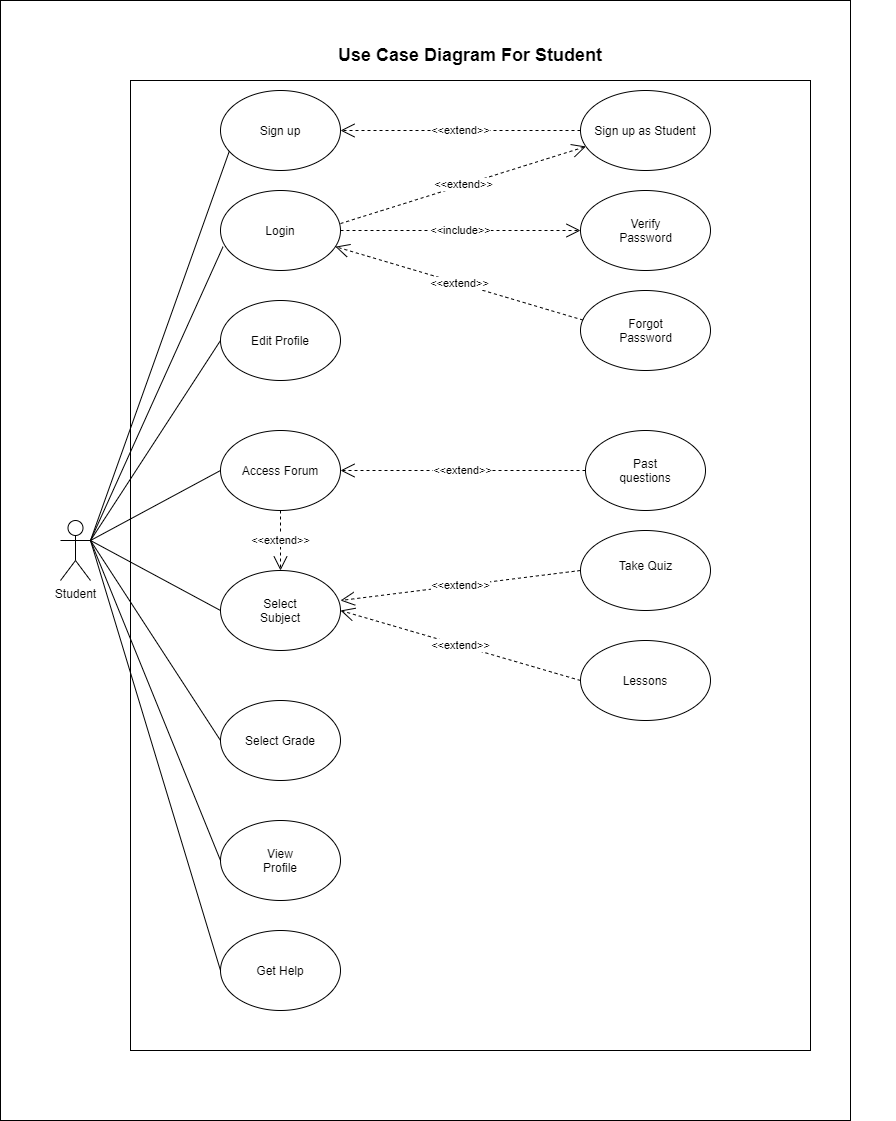

The diagram above was exported from draw.io. Its source (the exported page's mxGraphModel, read from the mxfile embedded in the PNG):
<mxGraphModel dx="868" dy="471" grid="1" gridSize="10" guides="1" tooltips="1" connect="1" arrows="1" fold="1" page="1" pageScale="1" pageWidth="850" pageHeight="1100" math="0" shadow="0">
  <root>
    <mxCell id="0" />
    <mxCell id="1" parent="0" />
    <mxCell id="0izOhKXI1OT6M7X1fA7s-75" value="" style="rounded=0;whiteSpace=wrap;html=1;" parent="1" vertex="1">
      <mxGeometry width="850" height="1120" as="geometry" />
    </mxCell>
    <mxCell id="0izOhKXI1OT6M7X1fA7s-8" value="Student" style="shape=umlActor;verticalLabelPosition=bottom;labelBackgroundColor=#ffffff;verticalAlign=top;html=1;outlineConnect=0;" parent="1" vertex="1">
      <mxGeometry x="60" y="520" width="30" height="60" as="geometry" />
    </mxCell>
    <mxCell id="0izOhKXI1OT6M7X1fA7s-9" value="&lt;font style=&quot;font-size: 18px&quot;&gt;&lt;b&gt;Use Case Diagram For Student&lt;/b&gt;&lt;/font&gt;" style="text;html=1;strokeColor=none;fillColor=none;align=center;verticalAlign=middle;whiteSpace=wrap;rounded=0;" parent="1" vertex="1">
      <mxGeometry x="45" y="40" width="850" height="30" as="geometry" />
    </mxCell>
    <mxCell id="0izOhKXI1OT6M7X1fA7s-10" value="" style="rounded=0;whiteSpace=wrap;html=1;" parent="1" vertex="1">
      <mxGeometry x="130" y="80" width="680" height="970" as="geometry" />
    </mxCell>
    <mxCell id="0izOhKXI1OT6M7X1fA7s-11" value="" style="ellipse;whiteSpace=wrap;html=1;" parent="1" vertex="1">
      <mxGeometry x="220" y="90" width="120" height="80" as="geometry" />
    </mxCell>
    <mxCell id="0izOhKXI1OT6M7X1fA7s-12" value="" style="ellipse;whiteSpace=wrap;html=1;" parent="1" vertex="1">
      <mxGeometry x="220" y="190" width="120" height="80" as="geometry" />
    </mxCell>
    <mxCell id="0izOhKXI1OT6M7X1fA7s-13" value="" style="ellipse;whiteSpace=wrap;html=1;" parent="1" vertex="1">
      <mxGeometry x="220" y="300" width="120" height="80" as="geometry" />
    </mxCell>
    <mxCell id="0izOhKXI1OT6M7X1fA7s-14" value="" style="ellipse;whiteSpace=wrap;html=1;" parent="1" vertex="1">
      <mxGeometry x="585" y="430" width="120" height="80" as="geometry" />
    </mxCell>
    <mxCell id="0izOhKXI1OT6M7X1fA7s-15" value="" style="ellipse;whiteSpace=wrap;html=1;" parent="1" vertex="1">
      <mxGeometry x="220" y="430" width="120" height="80" as="geometry" />
    </mxCell>
    <mxCell id="0izOhKXI1OT6M7X1fA7s-16" value="" style="ellipse;whiteSpace=wrap;html=1;" parent="1" vertex="1">
      <mxGeometry x="220" y="570" width="120" height="80" as="geometry" />
    </mxCell>
    <mxCell id="0izOhKXI1OT6M7X1fA7s-17" value="" style="ellipse;whiteSpace=wrap;html=1;" parent="1" vertex="1">
      <mxGeometry x="220" y="700" width="120" height="80" as="geometry" />
    </mxCell>
    <mxCell id="0izOhKXI1OT6M7X1fA7s-18" value="" style="ellipse;whiteSpace=wrap;html=1;" parent="1" vertex="1">
      <mxGeometry x="220" y="820" width="120" height="80" as="geometry" />
    </mxCell>
    <mxCell id="0izOhKXI1OT6M7X1fA7s-22" value="Sign up" style="text;html=1;strokeColor=none;fillColor=none;align=center;verticalAlign=middle;whiteSpace=wrap;rounded=0;" parent="1" vertex="1">
      <mxGeometry x="255" y="120" width="50" height="20" as="geometry" />
    </mxCell>
    <mxCell id="0izOhKXI1OT6M7X1fA7s-23" value="Login" style="text;html=1;strokeColor=none;fillColor=none;align=center;verticalAlign=middle;whiteSpace=wrap;rounded=0;" parent="1" vertex="1">
      <mxGeometry x="260" y="220" width="40" height="20" as="geometry" />
    </mxCell>
    <mxCell id="0izOhKXI1OT6M7X1fA7s-24" value="Edit Profile" style="text;html=1;strokeColor=none;fillColor=none;align=center;verticalAlign=middle;whiteSpace=wrap;rounded=0;" parent="1" vertex="1">
      <mxGeometry x="240" y="330" width="80" height="20" as="geometry" />
    </mxCell>
    <mxCell id="0izOhKXI1OT6M7X1fA7s-25" value="Past questions" style="text;html=1;strokeColor=none;fillColor=none;align=center;verticalAlign=middle;whiteSpace=wrap;rounded=0;" parent="1" vertex="1">
      <mxGeometry x="605" y="460" width="80" height="20" as="geometry" />
    </mxCell>
    <mxCell id="0izOhKXI1OT6M7X1fA7s-26" value="Select Subject" style="text;html=1;strokeColor=none;fillColor=none;align=center;verticalAlign=middle;whiteSpace=wrap;rounded=0;" parent="1" vertex="1">
      <mxGeometry x="245" y="600" width="70" height="20" as="geometry" />
    </mxCell>
    <mxCell id="0izOhKXI1OT6M7X1fA7s-27" value="Select Grade" style="text;html=1;strokeColor=none;fillColor=none;align=center;verticalAlign=middle;whiteSpace=wrap;rounded=0;" parent="1" vertex="1">
      <mxGeometry x="240" y="730" width="80" height="20" as="geometry" />
    </mxCell>
    <mxCell id="0izOhKXI1OT6M7X1fA7s-28" value="View Profile" style="text;html=1;strokeColor=none;fillColor=none;align=center;verticalAlign=middle;whiteSpace=wrap;rounded=0;" parent="1" vertex="1">
      <mxGeometry x="250" y="850" width="60" height="20" as="geometry" />
    </mxCell>
    <mxCell id="0izOhKXI1OT6M7X1fA7s-32" value="" style="endArrow=none;html=1;entryX=1;entryY=0.3333333333333333;entryDx=0;entryDy=0;entryPerimeter=0;exitX=0.072;exitY=0.765;exitDx=0;exitDy=0;exitPerimeter=0;" parent="1" source="0izOhKXI1OT6M7X1fA7s-11" target="0izOhKXI1OT6M7X1fA7s-8" edge="1">
      <mxGeometry width="50" height="50" relative="1" as="geometry">
        <mxPoint x="160" y="610" as="sourcePoint" />
        <mxPoint x="210" y="560" as="targetPoint" />
      </mxGeometry>
    </mxCell>
    <mxCell id="0izOhKXI1OT6M7X1fA7s-37" value="Access Forum" style="text;html=1;strokeColor=none;fillColor=none;align=center;verticalAlign=middle;whiteSpace=wrap;rounded=0;" parent="1" vertex="1">
      <mxGeometry x="240" y="460" width="80" height="20" as="geometry" />
    </mxCell>
    <mxCell id="0izOhKXI1OT6M7X1fA7s-38" value="" style="ellipse;whiteSpace=wrap;html=1;" parent="1" vertex="1">
      <mxGeometry x="580" y="90" width="130" height="80" as="geometry" />
    </mxCell>
    <mxCell id="0izOhKXI1OT6M7X1fA7s-39" value="Sign up as Student" style="text;html=1;strokeColor=none;fillColor=none;align=center;verticalAlign=middle;whiteSpace=wrap;rounded=0;" parent="1" vertex="1">
      <mxGeometry x="560" y="120" width="170" height="20" as="geometry" />
    </mxCell>
    <mxCell id="0izOhKXI1OT6M7X1fA7s-42" value="&amp;lt;&amp;lt;extend&amp;gt;&amp;gt;" style="endArrow=open;endSize=12;dashed=1;html=1;exitX=1;exitY=0.413;exitDx=0;exitDy=0;entryX=0.042;entryY=0.7;entryDx=0;entryDy=0;entryPerimeter=0;exitPerimeter=0;" parent="1" source="0izOhKXI1OT6M7X1fA7s-12" target="0izOhKXI1OT6M7X1fA7s-38" edge="1">
      <mxGeometry width="160" relative="1" as="geometry">
        <mxPoint x="320" y="280" as="sourcePoint" />
        <mxPoint x="480" y="280" as="targetPoint" />
      </mxGeometry>
    </mxCell>
    <mxCell id="0izOhKXI1OT6M7X1fA7s-43" value="&amp;lt;&amp;lt;extend&amp;gt;&amp;gt;" style="endArrow=open;endSize=12;dashed=1;html=1;entryX=1;entryY=0.5;entryDx=0;entryDy=0;" parent="1" target="0izOhKXI1OT6M7X1fA7s-11" edge="1">
      <mxGeometry width="160" relative="1" as="geometry">
        <mxPoint x="580" y="130" as="sourcePoint" />
        <mxPoint x="550" y="280" as="targetPoint" />
      </mxGeometry>
    </mxCell>
    <mxCell id="0izOhKXI1OT6M7X1fA7s-47" value="" style="ellipse;whiteSpace=wrap;html=1;" parent="1" vertex="1">
      <mxGeometry x="580" y="190" width="130" height="80" as="geometry" />
    </mxCell>
    <mxCell id="0izOhKXI1OT6M7X1fA7s-48" value="" style="ellipse;whiteSpace=wrap;html=1;" parent="1" vertex="1">
      <mxGeometry x="580" y="290" width="130" height="80" as="geometry" />
    </mxCell>
    <mxCell id="0izOhKXI1OT6M7X1fA7s-49" value="Verify Password" style="text;html=1;strokeColor=none;fillColor=none;align=center;verticalAlign=middle;whiteSpace=wrap;rounded=0;" parent="1" vertex="1">
      <mxGeometry x="612.5" y="220" width="65" height="20" as="geometry" />
    </mxCell>
    <mxCell id="0izOhKXI1OT6M7X1fA7s-50" value="Forgot Password" style="text;html=1;strokeColor=none;fillColor=none;align=center;verticalAlign=middle;whiteSpace=wrap;rounded=0;" parent="1" vertex="1">
      <mxGeometry x="612.5" y="320" width="65" height="20" as="geometry" />
    </mxCell>
    <mxCell id="0izOhKXI1OT6M7X1fA7s-51" value="&amp;lt;&amp;lt;include&amp;gt;&amp;gt;" style="endArrow=open;endSize=12;dashed=1;html=1;exitX=1;exitY=0.5;exitDx=0;exitDy=0;entryX=0;entryY=0.5;entryDx=0;entryDy=0;" parent="1" source="0izOhKXI1OT6M7X1fA7s-12" target="0izOhKXI1OT6M7X1fA7s-47" edge="1">
      <mxGeometry width="160" relative="1" as="geometry">
        <mxPoint x="330" y="250" as="sourcePoint" />
        <mxPoint x="490" y="250" as="targetPoint" />
      </mxGeometry>
    </mxCell>
    <mxCell id="0izOhKXI1OT6M7X1fA7s-52" value="&amp;lt;&amp;lt;extend&amp;gt;&amp;gt;" style="endArrow=open;endSize=12;dashed=1;html=1;exitX=0.02;exitY=0.37;exitDx=0;exitDy=0;exitPerimeter=0;" parent="1" source="0izOhKXI1OT6M7X1fA7s-48" target="0izOhKXI1OT6M7X1fA7s-12" edge="1">
      <mxGeometry width="160" relative="1" as="geometry">
        <mxPoint x="330" y="250" as="sourcePoint" />
        <mxPoint x="490" y="250" as="targetPoint" />
      </mxGeometry>
    </mxCell>
    <mxCell id="0izOhKXI1OT6M7X1fA7s-53" value="" style="ellipse;whiteSpace=wrap;html=1;" parent="1" vertex="1">
      <mxGeometry x="580" y="530" width="130" height="80" as="geometry" />
    </mxCell>
    <mxCell id="0izOhKXI1OT6M7X1fA7s-54" value="" style="ellipse;whiteSpace=wrap;html=1;" parent="1" vertex="1">
      <mxGeometry x="580" y="640" width="130" height="80" as="geometry" />
    </mxCell>
    <mxCell id="0izOhKXI1OT6M7X1fA7s-55" value="Take Quiz" style="text;html=1;strokeColor=none;fillColor=none;align=center;verticalAlign=middle;whiteSpace=wrap;rounded=0;" parent="1" vertex="1">
      <mxGeometry x="612.5" y="555" width="65" height="20" as="geometry" />
    </mxCell>
    <mxCell id="0izOhKXI1OT6M7X1fA7s-56" value="Lessons" style="text;html=1;strokeColor=none;fillColor=none;align=center;verticalAlign=middle;whiteSpace=wrap;rounded=0;" parent="1" vertex="1">
      <mxGeometry x="625" y="670" width="40" height="20" as="geometry" />
    </mxCell>
    <mxCell id="0izOhKXI1OT6M7X1fA7s-57" value="&amp;lt;&amp;lt;extend&amp;gt;&amp;gt;" style="endArrow=open;endSize=12;dashed=1;html=1;entryX=1;entryY=0.375;entryDx=0;entryDy=0;entryPerimeter=0;exitX=0;exitY=0.5;exitDx=0;exitDy=0;" parent="1" source="0izOhKXI1OT6M7X1fA7s-53" target="0izOhKXI1OT6M7X1fA7s-16" edge="1">
      <mxGeometry width="160" relative="1" as="geometry">
        <mxPoint x="350" y="730" as="sourcePoint" />
        <mxPoint x="510" y="730" as="targetPoint" />
      </mxGeometry>
    </mxCell>
    <mxCell id="0izOhKXI1OT6M7X1fA7s-58" value="&amp;lt;&amp;lt;extend&amp;gt;&amp;gt;" style="endArrow=open;endSize=12;dashed=1;html=1;entryX=1;entryY=0.5;entryDx=0;entryDy=0;exitX=0;exitY=0.5;exitDx=0;exitDy=0;" parent="1" source="0izOhKXI1OT6M7X1fA7s-54" target="0izOhKXI1OT6M7X1fA7s-16" edge="1">
      <mxGeometry width="160" relative="1" as="geometry">
        <mxPoint x="350" y="730" as="sourcePoint" />
        <mxPoint x="510" y="730" as="targetPoint" />
      </mxGeometry>
    </mxCell>
    <mxCell id="0izOhKXI1OT6M7X1fA7s-59" value="&amp;lt;&amp;lt;extend&amp;gt;&amp;gt;" style="endArrow=open;endSize=12;dashed=1;html=1;exitX=0.5;exitY=1;exitDx=0;exitDy=0;entryX=0.5;entryY=0;entryDx=0;entryDy=0;" parent="1" source="0izOhKXI1OT6M7X1fA7s-15" target="0izOhKXI1OT6M7X1fA7s-16" edge="1">
      <mxGeometry width="160" relative="1" as="geometry">
        <mxPoint x="350" y="610" as="sourcePoint" />
        <mxPoint x="246" y="649" as="targetPoint" />
      </mxGeometry>
    </mxCell>
    <mxCell id="0izOhKXI1OT6M7X1fA7s-60" value="&amp;lt;&amp;lt;extend&amp;gt;&amp;gt;" style="endArrow=open;endSize=12;dashed=1;html=1;exitX=0;exitY=0.5;exitDx=0;exitDy=0;entryX=1;entryY=0.5;entryDx=0;entryDy=0;" parent="1" source="0izOhKXI1OT6M7X1fA7s-14" target="0izOhKXI1OT6M7X1fA7s-15" edge="1">
      <mxGeometry width="160" relative="1" as="geometry">
        <mxPoint x="350" y="610" as="sourcePoint" />
        <mxPoint x="510" y="610" as="targetPoint" />
      </mxGeometry>
    </mxCell>
    <mxCell id="0izOhKXI1OT6M7X1fA7s-67" value="" style="endArrow=none;html=1;exitX=1;exitY=0.3333333333333333;exitDx=0;exitDy=0;exitPerimeter=0;entryX=0.021;entryY=0.703;entryDx=0;entryDy=0;entryPerimeter=0;" parent="1" source="0izOhKXI1OT6M7X1fA7s-8" target="0izOhKXI1OT6M7X1fA7s-12" edge="1">
      <mxGeometry width="50" height="50" relative="1" as="geometry">
        <mxPoint x="400" y="360" as="sourcePoint" />
        <mxPoint x="450" y="310" as="targetPoint" />
      </mxGeometry>
    </mxCell>
    <mxCell id="0izOhKXI1OT6M7X1fA7s-68" value="" style="endArrow=none;html=1;entryX=0;entryY=0.5;entryDx=0;entryDy=0;" parent="1" target="0izOhKXI1OT6M7X1fA7s-13" edge="1">
      <mxGeometry width="50" height="50" relative="1" as="geometry">
        <mxPoint x="90" y="540" as="sourcePoint" />
        <mxPoint x="450" y="310" as="targetPoint" />
      </mxGeometry>
    </mxCell>
    <mxCell id="0izOhKXI1OT6M7X1fA7s-70" value="" style="endArrow=none;html=1;entryX=0;entryY=0.5;entryDx=0;entryDy=0;exitX=1;exitY=0.3333333333333333;exitDx=0;exitDy=0;exitPerimeter=0;" parent="1" source="0izOhKXI1OT6M7X1fA7s-8" target="0izOhKXI1OT6M7X1fA7s-15" edge="1">
      <mxGeometry width="50" height="50" relative="1" as="geometry">
        <mxPoint x="100" y="540" as="sourcePoint" />
        <mxPoint x="450" y="570" as="targetPoint" />
      </mxGeometry>
    </mxCell>
    <mxCell id="0izOhKXI1OT6M7X1fA7s-71" value="" style="endArrow=none;html=1;entryX=0;entryY=0.5;entryDx=0;entryDy=0;" parent="1" target="0izOhKXI1OT6M7X1fA7s-16" edge="1">
      <mxGeometry width="50" height="50" relative="1" as="geometry">
        <mxPoint x="90" y="540" as="sourcePoint" />
        <mxPoint x="450" y="570" as="targetPoint" />
      </mxGeometry>
    </mxCell>
    <mxCell id="0izOhKXI1OT6M7X1fA7s-72" value="" style="endArrow=none;html=1;entryX=0;entryY=0.5;entryDx=0;entryDy=0;" parent="1" target="0izOhKXI1OT6M7X1fA7s-17" edge="1">
      <mxGeometry width="50" height="50" relative="1" as="geometry">
        <mxPoint x="90" y="540" as="sourcePoint" />
        <mxPoint x="450" y="570" as="targetPoint" />
      </mxGeometry>
    </mxCell>
    <mxCell id="0izOhKXI1OT6M7X1fA7s-74" value="" style="endArrow=none;html=1;entryX=0;entryY=0.5;entryDx=0;entryDy=0;" parent="1" target="0izOhKXI1OT6M7X1fA7s-18" edge="1">
      <mxGeometry width="50" height="50" relative="1" as="geometry">
        <mxPoint x="90" y="540" as="sourcePoint" />
        <mxPoint x="450" y="790" as="targetPoint" />
      </mxGeometry>
    </mxCell>
    <mxCell id="giFzI7CRJJ9dT62g4biH-4" value="" style="ellipse;whiteSpace=wrap;html=1;" vertex="1" parent="1">
      <mxGeometry x="220" y="930" width="120" height="80" as="geometry" />
    </mxCell>
    <mxCell id="giFzI7CRJJ9dT62g4biH-5" value="" style="endArrow=none;html=1;exitX=1;exitY=0.3333333333333333;exitDx=0;exitDy=0;exitPerimeter=0;entryX=0;entryY=0.5;entryDx=0;entryDy=0;" edge="1" parent="1" source="0izOhKXI1OT6M7X1fA7s-8" target="giFzI7CRJJ9dT62g4biH-4">
      <mxGeometry width="50" height="50" relative="1" as="geometry">
        <mxPoint x="420" y="860" as="sourcePoint" />
        <mxPoint x="470" y="810" as="targetPoint" />
      </mxGeometry>
    </mxCell>
    <mxCell id="giFzI7CRJJ9dT62g4biH-6" value="Get Help" style="text;html=1;strokeColor=none;fillColor=none;align=center;verticalAlign=middle;whiteSpace=wrap;rounded=0;" vertex="1" parent="1">
      <mxGeometry x="255" y="960" width="50" height="20" as="geometry" />
    </mxCell>
  </root>
</mxGraphModel>